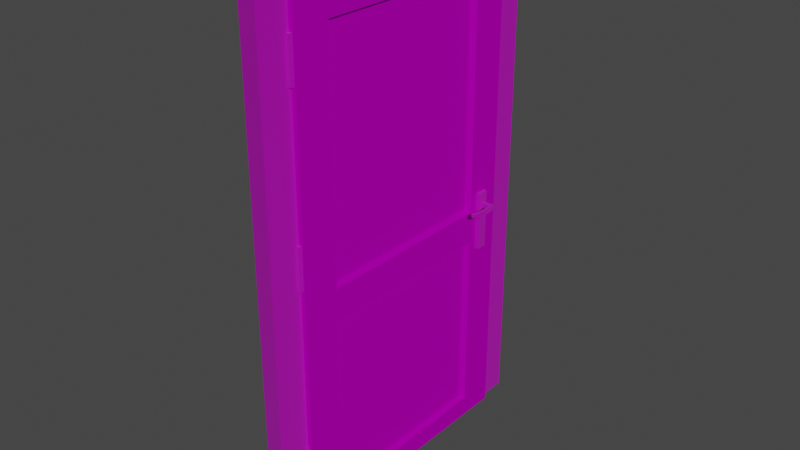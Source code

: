 # Source: Door.blend  (saved by Blender 2.82.7; exported with 4.5.12 LTS)
import bpy
from mathutils import Matrix  # noqa: F401  (used for matrix-valued properties, if any)

bpy.ops.wm.read_factory_settings(use_empty=True)
scene = bpy.context.scene
scene.name = 'Scene'

# ---- collections
col_collection = bpy.data.collections.new('Collection'); scene.collection.children.link(col_collection)

# ---- images (referenced by path relative to the original .blend; pixels are not part of the script)
import os
ASSET_DIR = os.environ.get("B2B_ASSET_DIR", "")  # directory of the original .blend (textures are referenced by path, not embedded)
HERE = os.path.dirname(os.path.abspath(__file__))  # packed textures are extracted next to this script under _unpacked/

def load_image(name, relpath, width, height, colorspace="sRGB"):
    """Load a texture the original file referenced (path relative to the .blend, or extracted next to this script)."""
    p = next((c for c in (os.path.join(HERE, relpath), os.path.join(ASSET_DIR, relpath)) if relpath and os.path.exists(c)), "")
    if p:
        img = bpy.data.images.load(p, check_existing=True)
        img.name = name
    else:  # same state as the original file: an image datablock whose file is absent (Cycles renders it pink)
        img = bpy.data.images.new(name, width, height)
        img.source = "FILE"
        img.filepath = "//" + (relpath or name)
    img.colorspace_settings.name = colorspace
    return img
img_doortextureuv_psd = load_image('DoorTextureUV.psd', 'DoorTextureUV.psd', 1024, 1024, 'sRGB')

# ---- materials (node trees are filled in below, after node groups)
mat_doortexture = bpy.data.materials.new('DoorTexture')
mat_doortexture.use_transparent_shadow = False
mat_material_001 = bpy.data.materials.new('Material.001')
mat_material_001.use_transparent_shadow = False

# ---- material node trees
mat_doortexture.use_nodes = True; mat_doortexture.node_tree.nodes.clear()
_N = mat_doortexture.node_tree.nodes; _L = mat_doortexture.node_tree.links
n0 = _N.new('ShaderNodeOutputMaterial'); n0.name = 'Material Output'; n0.location = (300, 300)
n1 = _N.new('ShaderNodeBsdfPrincipled'); n1.name = 'Principled BSDF'; n1.location = (10, 300)
n1.distribution = 'GGX'
n1.subsurface_method = 'BURLEY'
n1.inputs[2].default_value = 1.0
n1.inputs[3].default_value = 1.45
n1.inputs[13].default_value = 0.0
n1.inputs[27].default_value = (0.0, 0.0, 0.0, 1.0)
n1.inputs[28].default_value = 1.0
n2 = _N.new('ShaderNodeTexImage'); n2.name = 'Image Texture'; n2.location = (-280, 280)
n2.image = img_doortextureuv_psd
_L.new(n1.outputs[0], n0.inputs[0])
_L.new(n2.outputs[0], n1.inputs[0])
n0.is_active_output = True
mat_material_001.use_nodes = True; mat_material_001.node_tree.nodes.clear()
_N = mat_material_001.node_tree.nodes; _L = mat_material_001.node_tree.links
n0 = _N.new('ShaderNodeOutputMaterial'); n0.name = 'Material Output'; n0.location = (300, 300)
n1 = _N.new('ShaderNodeBsdfPrincipled'); n1.name = 'Principled BSDF'; n1.location = (10, 300)
n1.distribution = 'GGX'
n1.subsurface_method = 'BURLEY'
n1.inputs[2].default_value = 0.725
n1.inputs[3].default_value = 1.45
n1.inputs[13].default_value = 0.2083
n1.inputs[20].default_value = 0.0
n1.inputs[24].default_value = 0.2
n1.inputs[27].default_value = (0.0, 0.0, 0.0, 1.0)
n1.inputs[28].default_value = 1.0
n2 = _N.new('ShaderNodeTexImage'); n2.name = 'Image Texture'; n2.location = (-280, 280)
n2.image = img_doortextureuv_psd
_L.new(n1.outputs[0], n0.inputs[0])
_L.new(n2.outputs[0], n1.inputs[0])
n0.is_active_output = True

# ---- world
world_world = bpy.data.worlds.new('World'); scene.world = world_world
world_world.use_nodes = True; world_world.node_tree.nodes.clear()
_N = world_world.node_tree.nodes; _L = world_world.node_tree.links
n0 = _N.new('ShaderNodeOutputWorld'); n0.name = 'World Output'; n0.location = (300, 300)
n1 = _N.new('ShaderNodeBackground'); n1.name = 'Background'; n1.location = (10, 300)
n1.inputs[0].default_value = (0.05088, 0.05088, 0.05088, 1.0)
_L.new(n1.outputs[0], n0.inputs[0])
n0.is_active_output = True
world_world.color = (0.05088, 0.05088, 0.05088)
world_world.use_sun_shadow = False
world_world.sun_shadow_jitter_overblur = 0.0

# ---- lights
light_sun = bpy.data.lights.new('Sun', 'SUN')
light_sun.transmission_factor = 0.0
light_sun.energy = 1.0
light_sun.shadow_soft_size = 0.125

# ---- meshes
me_cube_001 = bpy.data.meshes.new('Cube.001')
me_cube_001.from_pydata([(-0.4825, 1.509, 0.08212), (-0.4825, 1.509, -0.08212), (-0.4825, 1.744, -0.8961), (-0.4825, 1.744, 1.104), (-0.4825, 1.509, 1.104), (-0.4825, 1.744, 0.08212), (-0.4825, 1.744, -0.08212), (0.4825, 1.744, 0.08212), (-0.4825, 1.509, -0.8961), (0.4825, 1.744, 1.104), (0.4825, 1.532, 1.104), (0.4825, 1.532, 0.0657), (0.4825, 1.744, -0.08212), (0.4825, 1.744, -0.8961), (0.4825, 1.532, -0.8961), (0.4825, 1.532, -0.0657), (-0.4825, 1.744, -0.8047), (-0.4825, 1.509, -0.8047), (0.4825, 1.744, -0.8047), (0.4825, 1.532, -0.8123), (0.4825, 1.532, 1.016), (-0.4825, 1.744, 1.006), (-0.4825, 1.509, 1.006), (0.4825, 1.744, 1.006), (-2.482, 1.509, 0.08212), (-2.482, 1.509, -0.08212), (-2.482, 1.744, -0.8961), (-2.482, 1.744, 1.104), (-2.482, 1.509, 1.104), (-2.482, 1.744, 0.08212), (-2.482, 1.744, -0.08212), (-3.447, 1.744, 0.08212), (-2.482, 1.509, -0.8961), (-3.447, 1.744, 1.104), (-3.447, 1.532, 1.104), (-3.447, 1.532, 0.0657), (-3.447, 1.744, -0.08212), (-3.447, 1.744, -0.8961), (-3.447, 1.532, -0.8869), (-3.447, 1.532, -0.0657), (-2.482, 1.744, -0.8047), (-2.482, 1.509, -0.8047), (-3.447, 1.744, -0.8047), (-3.447, 1.532, -0.8123), (-1.482, 1.744, -0.8961), (-1.482, 1.744, 1.104), (-1.482, 1.509, -0.8961), (-1.482, 1.744, -0.08212), (-1.482, 1.744, 0.08212), (-1.482, 1.509, 1.104), (-1.482, 1.744, -0.8047), (-3.447, 1.532, 1.016), (-2.482, 1.744, 1.006), (-2.482, 1.509, 1.006), (-3.447, 1.744, 1.006), (-1.482, 1.744, 1.006), (-0.4825, 0.2762, 0.08212), (-0.4825, 0.2762, -0.08212), (-0.4825, 0.04167, -0.8961), (-0.4825, 0.04167, 1.104), (-0.4825, 0.2762, 1.104), (-0.4825, 0.04167, 0.08212), (-0.4825, 0.04167, -0.08212), (0.4825, 0.04167, 0.08212), (-0.4825, 0.2762, -0.8961), (-0.4825, 0.8926, -0.8962), (-0.4825, 0.8926, 1.104), (-0.4825, 0.8926, -0.08212), (-0.4825, 0.8926, 0.08212), (0.4825, 0.8926, -0.0657), (0.4825, 0.8926, 0.0657), (0.4825, 0.04167, 1.104), (0.4825, 0.2528, 1.104), (0.4825, 0.2528, 0.0657), (0.4825, 0.04167, -0.08212), (0.4825, 0.04167, -0.8961), (0.4825, 0.2528, -0.8961), (0.4825, 0.2528, -0.0657), (-0.4825, 0.04167, -0.8047), (-0.4825, 0.2762, -0.8047), (-0.4825, 0.8926, -0.8047), (0.4825, 0.04167, -0.8047), (0.4825, 0.2528, -0.8123), (0.4825, 0.8926, -0.8961), (0.4825, 0.8926, -0.8137), (0.4825, 0.2528, 1.016), (-0.4825, 0.04167, 1.006), (-0.4825, 0.2762, 1.006), (-0.4825, 0.8926, 1.006), (0.4825, 0.04167, 1.006), (0.4825, 0.8926, 1.104), (0.4825, 0.8926, 1.016), (-2.482, 0.2762, 0.08212), (-2.482, 0.2762, -0.08212), (-2.482, 0.04167, -0.8961), (-2.482, 0.04167, 1.104), (-2.482, 0.2762, 1.104), (-2.482, 0.04167, 0.08212), (-2.482, 0.04167, -0.08212), (-3.447, 0.04167, 0.08212), (-2.482, 0.2762, -0.8961), (-2.482, 0.8926, -0.8961), (-2.482, 0.8926, 1.104), (-2.482, 0.8926, -0.08212), (-2.482, 0.8926, 0.08212), (-3.447, 0.8926, -0.0657), (-3.447, 0.8926, 0.0657), (-3.447, 0.04167, 1.104), (-3.447, 0.2528, 1.104), (-3.447, 0.2528, 0.0657), (-3.447, 0.04167, -0.08212), (-3.447, 0.04167, -0.8961), (-3.447, 0.2528, -0.8869), (-3.447, 0.2528, -0.0657), (-2.482, 0.04167, -0.8047), (-2.482, 0.2762, -0.8047), (-2.482, 0.8926, -0.8047), (-3.447, 0.04167, -0.8047), (-3.447, 0.2528, -0.8123), (-3.447, 0.8926, -0.8869), (-3.447, 0.8926, -0.8137), (-1.482, 0.04167, -0.8961), (-1.482, 0.04167, 1.104), (-1.482, 0.2762, -0.8961), (-1.482, 0.04167, -0.08212), (-1.482, 0.04167, 0.08212), (-1.482, 0.2762, 1.104), (-1.482, 0.8926, 1.104), (-1.482, 0.8926, -0.8961), (-1.482, 0.04167, -0.8047), (-3.447, 0.2528, 1.016), (-2.482, 0.04167, 1.006), (-2.482, 0.2762, 1.006), (-2.482, 0.8926, 1.006), (-3.447, 0.04167, 1.006), (-1.482, 0.04167, 1.006), (-3.447, 0.8926, 1.104), (-3.447, 0.8926, 1.016), (-0.4825, -1.192e-07, -0.8047), (-0.4825, -1.192e-07, -0.8961), (-0.4825, -1.192e-07, 1.006), (-0.4825, 0.0, 0.08212), (-0.4825, 0.0, -0.08212), (0.4825, 0.0, 0.08212), (0.4825, -1.192e-07, 1.104), (-0.4825, -1.192e-07, 1.104), (0.4825, -1.192e-07, -0.8047), (0.4825, -1.192e-07, -0.8961), (0.4825, 0.0, -0.08212), (0.4825, -1.192e-07, 1.006), (-0.4825, 1.785, -0.8047), (-0.4825, 1.785, -0.8961), (-0.4825, 1.785, 1.006), (-0.4825, 1.785, 0.08212), (-0.4825, 1.785, -0.08212), (0.4825, 1.785, 0.08212), (0.4825, 1.785, 1.104), (-0.4825, 1.785, 1.104), (0.4825, 1.785, -0.8047), (0.4825, 1.785, -0.8961), (0.4825, 1.785, -0.08212), (0.4825, 1.785, 1.006), (0.4825, 1.744, 1.129), (0.4825, 1.532, 1.129), (-0.4825, 1.744, 1.129), (-0.4825, 1.509, 1.129), (-0.4825, 0.8926, 1.129), (0.4825, 0.8926, 1.129), (0.4825, 0.04167, 1.129), (0.4825, 0.2528, 1.129), (-0.4825, 0.04167, 1.129), (-0.4825, 0.2762, 1.129), (0.4825, -1.192e-07, 1.129), (-0.4825, -1.192e-07, 1.129), (0.4825, 1.785, 1.129), (-0.4825, 1.785, 1.129)], [], [(55, 45, 3, 21), (9, 23, 161, 156), (18, 12, 15, 19), (0, 5, 7, 11), (7, 12, 160, 155), (50, 47, 6, 16), (47, 48, 5, 6), (12, 7, 11, 15), (157, 3, 164, 175), (67, 1, 15, 69), (6, 5, 153, 154), (0, 68, 70, 11), (44, 2, 8, 46), (15, 11, 70, 69), (22, 0, 11, 20), (17, 1, 67, 80), (46, 8, 65, 128), (23, 9, 10, 20), (6, 1, 15, 12), (8, 2, 13, 14), (17, 8, 14, 19), (1, 17, 19, 15), (17, 80, 84, 19), (16, 6, 154, 150), (44, 50, 16, 2), (13, 18, 19, 14), (14, 19, 84, 83), (65, 8, 14, 83), (4, 49, 127, 66), (3, 45, 49, 4), (7, 23, 20, 11), (0, 22, 88, 68), (4, 22, 20, 10), (2, 16, 150, 151), (48, 55, 21, 5), (20, 10, 90, 91), (88, 22, 20, 91), (66, 60, 171, 166), (55, 52, 27, 45), (52, 54, 33, 27), (42, 43, 39, 36), (24, 35, 31, 29), (30, 36, 31, 29), (50, 40, 30, 47), (47, 30, 29, 48), (36, 39, 35, 31), (27, 33, 34, 28), (103, 105, 39, 25), (40, 42, 36, 30), (24, 35, 106, 104), (44, 46, 32, 26), (39, 105, 106, 35), (53, 51, 35, 24), (41, 116, 103, 25), (46, 128, 101, 32), (54, 51, 34, 33), (30, 36, 39, 25), (32, 38, 37, 26), (41, 43, 38, 32), (25, 39, 43, 41), (41, 43, 120, 116), (26, 37, 42, 40), (44, 26, 40, 50), (37, 38, 43, 42), (38, 119, 120, 43), (101, 119, 38, 32), (28, 102, 127, 49), (27, 28, 49, 45), (31, 35, 51, 54), (24, 104, 133, 53), (28, 34, 51, 53), (29, 31, 54, 52), (48, 29, 52, 55), (51, 137, 136, 34), (133, 137, 51, 53), (28, 34, 136, 102), (135, 86, 59, 122), (75, 81, 146, 147), (81, 82, 77, 74), (56, 73, 63, 61), (61, 62, 142, 141), (129, 78, 62, 124), (124, 62, 61, 125), (74, 77, 73, 63), (59, 145, 173, 170), (67, 69, 77, 57), (78, 58, 139, 138), (56, 73, 70, 68), (121, 123, 64, 58), (77, 69, 70, 73), (87, 85, 73, 56), (79, 80, 67, 57), (123, 128, 65, 64), (89, 85, 72, 71), (62, 74, 77, 57), (64, 76, 75, 58), (79, 82, 76, 64), (57, 77, 82, 79), (79, 82, 84, 80), (86, 61, 141, 140), (121, 58, 78, 129), (75, 76, 82, 81), (76, 83, 84, 82), (65, 83, 76, 64), (60, 66, 127, 126), (59, 60, 126, 122), (63, 73, 85, 89), (56, 68, 88, 87), (60, 72, 85, 87), (81, 74, 148, 146), (125, 61, 86, 135), (85, 91, 90, 72), (88, 91, 85, 87), (9, 156, 174, 162), (135, 122, 95, 131), (131, 95, 107, 134), (117, 110, 113, 118), (92, 97, 99, 109), (98, 97, 99, 110), (129, 124, 98, 114), (124, 125, 97, 98), (110, 99, 109, 113), (95, 96, 108, 107), (103, 93, 113, 105), (114, 98, 110, 117), (92, 104, 106, 109), (121, 94, 100, 123), (113, 109, 106, 105), (132, 92, 109, 130), (115, 93, 103, 116), (123, 100, 101, 128), (134, 107, 108, 130), (98, 93, 113, 110), (100, 94, 111, 112), (115, 100, 112, 118), (93, 115, 118, 113), (115, 116, 120, 118), (94, 114, 117, 111), (121, 129, 114, 94), (111, 117, 118, 112), (112, 118, 120, 119), (101, 100, 112, 119), (96, 126, 127, 102), (95, 122, 126, 96), (99, 134, 130, 109), (92, 132, 133, 104), (96, 132, 130, 108), (97, 131, 134, 99), (125, 135, 131, 97), (130, 108, 136, 137), (133, 132, 130, 137), (96, 102, 136, 108), (140, 149, 144, 145), (142, 148, 143, 141), (138, 146, 148, 142), (139, 147, 146, 138), (141, 143, 149, 140), (62, 78, 138, 142), (89, 71, 144, 149), (74, 63, 143, 148), (63, 89, 149, 143), (4, 66, 166, 165), (58, 75, 147, 139), (59, 86, 140, 145), (152, 157, 156, 161), (154, 153, 155, 160), (150, 154, 160, 158), (151, 150, 158, 159), (153, 152, 161, 155), (23, 7, 155, 161), (60, 59, 170, 171), (13, 2, 151, 159), (21, 3, 157, 152), (5, 21, 152, 153), (12, 18, 158, 160), (18, 13, 159, 158), (164, 165, 163, 162), (165, 166, 167, 163), (170, 168, 169, 171), (171, 169, 167, 166), (168, 170, 173, 172), (164, 162, 174, 175), (72, 90, 167, 169), (145, 144, 172, 173), (10, 9, 162, 163), (90, 10, 163, 167), (71, 72, 169, 168), (144, 71, 168, 172), (3, 4, 165, 164), (156, 157, 175, 174)])
_uv = me_cube_001.uv_layers.new(name='UVMap')
_uv.uv.foreach_set('vector', [0.3137, 0.6268, 0.3137, 0.6268, 0.3137, 0.6268, 0.3137, 0.6268, 0.5025, 0.974, 0.5025, 0.9285, 0.5141, 0.9285, 0.5141, 0.974, 0.5025, 0.08427, 0.5025, 0.4211, 0.4434, 0.4288, 0.4434, 0.08074, 0.4369, 0.4977, 0.5025, 0.4977, 0.5025, 0.4977, 0.4434, 0.49, 0.5025, 0.4977, 0.5025, 0.4211, 0.5141, 0.4211, 0.5141, 0.4977, 0.3137, 0.6268, 0.3137, 0.6268, 0.3137, 0.6268, 0.3137, 0.6268, 0.3137, 0.6268, 0.3137, 0.6268, 0.3137, 0.6268, 0.3137, 0.6268, 0.5025, 0.4211, 0.5025, 0.4977, 0.4434, 0.49, 0.4434, 0.4288, 0.5141, 0.974, 0.5025, 0.974, 0.5025, 0.9856, 0.5141, 0.9856, 0.2644, 0.4211, 0.4369, 0.4211, 0.4434, 0.4288, 0.2644, 0.4288, 0.5025, 0.4211, 0.5025, 0.4977, 0.5141, 0.4977, 0.5141, 0.4211, 0.4369, 0.4977, 0.2644, 0.4977, 0.2644, 0.49, 0.4434, 0.49, 0.3137, 0.6268, 0.3137, 0.6268, 0.3137, 0.6268, 0.3137, 0.6268, 0.4434, 0.4288, 0.4434, 0.49, 0.2644, 0.49, 0.2644, 0.4288, 0.4369, 0.9285, 0.4369, 0.4977, 0.4434, 0.49, 0.4434, 0.9331, 0.4369, 0.08427, 0.4369, 0.4211, 0.2644, 0.4211, 0.2644, 0.08427, 0.3137, 0.6268, 0.3137, 0.6268, 0.3137, 0.6268, 0.3137, 0.6268, 0.5025, 0.9285, 0.5025, 0.974, 0.4434, 0.974, 0.4434, 0.9331, 0.5025, 0.4211, 0.4369, 0.4211, 0.4434, 0.4288, 0.5025, 0.4211, 0.3137, 0.6268, 0.3137, 0.6268, 0.3137, 0.6268, 0.3137, 0.6268, 0.4369, 0.08427, 0.4369, 0.04164, 0.4434, 0.04595, 0.4434, 0.08074, 0.4369, 0.4211, 0.4369, 0.08427, 0.4434, 0.08074, 0.4434, 0.4288, 0.4369, 0.08427, 0.2644, 0.08427, 0.2644, 0.08005, 0.4434, 0.08074, 0.5025, 0.08427, 0.5025, 0.4211, 0.5141, 0.4211, 0.5141, 0.08427, 0.3137, 0.6268, 0.3137, 0.6268, 0.3137, 0.6268, 0.3137, 0.6268, 0.5025, 0.04164, 0.5025, 0.08427, 0.4434, 0.08074, 0.4434, 0.04595, 0.4434, 0.04595, 0.4434, 0.08074, 0.2644, 0.08005, 0.2644, 0.04595, 0.3137, 0.6268, 0.3137, 0.6268, 0.3137, 0.6268, 0.3137, 0.6268, 0.3137, 0.6268, 0.3137, 0.6268, 0.3137, 0.6268, 0.3137, 0.6268, 0.3137, 0.6268, 0.3137, 0.6268, 0.3137, 0.6268, 0.3137, 0.6268, 0.5025, 0.4977, 0.5025, 0.9285, 0.4434, 0.9331, 0.4434, 0.49, 0.4369, 0.4977, 0.4369, 0.9285, 0.2644, 0.9285, 0.2644, 0.4977, 0.4369, 0.974, 0.4369, 0.9285, 0.4434, 0.9331, 0.4434, 0.974, 0.5025, 0.04164, 0.5025, 0.08427, 0.5141, 0.08427, 0.5141, 0.04164, 0.3137, 0.6268, 0.3137, 0.6268, 0.3137, 0.6268, 0.3137, 0.6268, 0.4434, 0.9331, 0.4434, 0.974, 0.2644, 0.974, 0.2644, 0.9331, 0.2644, 0.9285, 0.4369, 0.9285, 0.4434, 0.9331, 0.2644, 0.9331, 0.2644, 0.974, 0.09204, 0.974, 0.09204, 0.9856, 0.2644, 0.9856, 0.3137, 0.6268, 0.3137, 0.6268, 0.3137, 0.6268, 0.3137, 0.6268, 0.3137, 0.6268, 0.3137, 0.6268, 0.3137, 0.6268, 0.3137, 0.6268, 0.5025, 0.08427, 0.4434, 0.08074, 0.4434, 0.4288, 0.5025, 0.4211, 0.4369, 0.4977, 0.4434, 0.49, 0.5025, 0.4977, 0.5025, 0.4977, 0.3137, 0.6268, 0.3137, 0.6268, 0.3137, 0.6268, 0.3137, 0.6268, 0.3137, 0.6268, 0.3137, 0.6268, 0.3137, 0.6268, 0.3137, 0.6268, 0.3137, 0.6268, 0.3137, 0.6268, 0.3137, 0.6268, 0.3137, 0.6268, 0.5025, 0.4211, 0.4434, 0.4288, 0.4434, 0.49, 0.5025, 0.4977, 0.3137, 0.6268, 0.3137, 0.6268, 0.3137, 0.6268, 0.3137, 0.6268, 0.2644, 0.4211, 0.2644, 0.4288, 0.4434, 0.4288, 0.4369, 0.4211, 0.3137, 0.6268, 0.3137, 0.6268, 0.3137, 0.6268, 0.3137, 0.6268, 0.4369, 0.4977, 0.4434, 0.49, 0.2644, 0.49, 0.2644, 0.4977, 0.3137, 0.6268, 0.3137, 0.6268, 0.3137, 0.6268, 0.3137, 0.6268, 0.4434, 0.4288, 0.2644, 0.4288, 0.2644, 0.49, 0.4434, 0.49, 0.4369, 0.9285, 0.4434, 0.9331, 0.4434, 0.49, 0.4369, 0.4977, 0.4369, 0.08427, 0.2644, 0.08427, 0.2644, 0.4211, 0.4369, 0.4211, 0.3137, 0.6268, 0.3137, 0.6268, 0.3137, 0.6268, 0.3137, 0.6268, 0.5025, 0.9285, 0.4434, 0.9331, 0.4434, 0.974, 0.5025, 0.974, 0.5025, 0.4211, 0.5025, 0.4211, 0.4434, 0.4288, 0.4369, 0.4211, 0.3137, 0.6268, 0.3137, 0.6268, 0.3137, 0.6268, 0.3137, 0.6268, 0.4369, 0.08427, 0.4434, 0.08074, 0.4434, 0.04595, 0.4369, 0.04164, 0.4369, 0.4211, 0.4434, 0.4288, 0.4434, 0.08074, 0.4369, 0.08427, 0.4369, 0.08427, 0.4434, 0.08074, 0.2644, 0.08005, 0.2644, 0.08427, 0.3137, 0.6268, 0.3137, 0.6268, 0.3137, 0.6268, 0.3137, 0.6268, 0.3137, 0.6268, 0.3137, 0.6268, 0.3137, 0.6268, 0.3137, 0.6268, 0.5025, 0.04164, 0.4434, 0.04595, 0.4434, 0.08074, 0.5025, 0.08427, 0.4434, 0.04595, 0.2644, 0.04595, 0.2644, 0.08005, 0.4434, 0.08074, 0.3137, 0.6268, 0.3137, 0.6268, 0.3137, 0.6268, 0.3137, 0.6268, 0.3137, 0.6268, 0.3137, 0.6268, 0.3137, 0.6268, 0.3137, 0.6268, 0.3137, 0.6268, 0.3137, 0.6268, 0.3137, 0.6268, 0.3137, 0.6268, 0.5025, 0.4977, 0.4434, 0.49, 0.4434, 0.9331, 0.5025, 0.9285, 0.4369, 0.4977, 0.2644, 0.4977, 0.2644, 0.9285, 0.4369, 0.9285, 0.4369, 0.974, 0.4434, 0.974, 0.4434, 0.9331, 0.4369, 0.9285, 0.3137, 0.6268, 0.3137, 0.6268, 0.3137, 0.6268, 0.3137, 0.6268, 0.3137, 0.6268, 0.3137, 0.6268, 0.3137, 0.6268, 0.3137, 0.6268, 0.4434, 0.9331, 0.2644, 0.9331, 0.2644, 0.974, 0.4434, 0.974, 0.2644, 0.9285, 0.2644, 0.9331, 0.4434, 0.9331, 0.4369, 0.9285, 0.3137, 0.6268, 0.3137, 0.6268, 0.3137, 0.6268, 0.3137, 0.6268, 0.3137, 0.6268, 0.3137, 0.6268, 0.3137, 0.6268, 0.3137, 0.6268, 0.02644, 0.04164, 0.02644, 0.08427, 0.01479, 0.08427, 0.01479, 0.04164, 0.02644, 0.08427, 0.08548, 0.08074, 0.08548, 0.4288, 0.02644, 0.4211, 0.09204, 0.4977, 0.08548, 0.49, 0.02644, 0.4977, 0.02644, 0.4977, 0.02644, 0.4977, 0.02644, 0.4211, 0.01479, 0.4211, 0.01479, 0.4977, 0.3137, 0.6268, 0.3137, 0.6268, 0.3137, 0.6268, 0.3137, 0.6268, 0.3137, 0.6268, 0.3137, 0.6268, 0.3137, 0.6268, 0.3137, 0.6268, 0.02644, 0.4211, 0.08548, 0.4288, 0.08548, 0.49, 0.02644, 0.4977, 0.02644, 0.974, 0.01479, 0.974, 0.01479, 0.9856, 0.02644, 0.9856, 0.2644, 0.4211, 0.2644, 0.4288, 0.08548, 0.4288, 0.09204, 0.4211, 0.02644, 0.08427, 0.02644, 0.04164, 0.01479, 0.04164, 0.01479, 0.08427, 0.09204, 0.4977, 0.08548, 0.49, 0.2644, 0.49, 0.2644, 0.4977, 0.3137, 0.6268, 0.3137, 0.6268, 0.3137, 0.6268, 0.3137, 0.6268, 0.08548, 0.4288, 0.2644, 0.4288, 0.2644, 0.49, 0.08548, 0.49, 0.09204, 0.9285, 0.08548, 0.9331, 0.08548, 0.49, 0.09204, 0.4977, 0.09204, 0.08427, 0.2644, 0.08427, 0.2644, 0.4211, 0.09204, 0.4211, 0.3137, 0.6268, 0.3137, 0.6268, 0.3137, 0.6268, 0.3137, 0.6268, 0.02644, 0.9285, 0.08548, 0.9331, 0.08548, 0.974, 0.02644, 0.974, 0.02644, 0.4211, 0.02644, 0.4211, 0.08548, 0.4288, 0.09204, 0.4211, 0.3137, 0.6268, 0.3137, 0.6268, 0.3137, 0.6268, 0.3137, 0.6268, 0.09204, 0.08427, 0.08548, 0.08074, 0.08548, 0.04595, 0.09204, 0.04164, 0.09204, 0.4211, 0.08548, 0.4288, 0.08548, 0.08074, 0.09204, 0.08427, 0.09204, 0.08427, 0.08548, 0.08074, 0.2644, 0.08005, 0.2644, 0.08427, 0.02644, 0.9285, 0.02644, 0.4977, 0.01479, 0.4977, 0.01479, 0.9285, 0.3137, 0.6268, 0.3137, 0.6268, 0.3137, 0.6268, 0.3137, 0.6268, 0.02644, 0.04164, 0.08548, 0.04595, 0.08548, 0.08074, 0.02644, 0.08427, 0.08548, 0.04595, 0.2644, 0.04595, 0.2644, 0.08005, 0.08548, 0.08074, 0.3137, 0.6268, 0.3137, 0.6268, 0.3137, 0.6268, 0.3137, 0.6268, 0.3137, 0.6268, 0.3137, 0.6268, 0.3137, 0.6268, 0.3137, 0.6268, 0.3137, 0.6268, 0.3137, 0.6268, 0.3137, 0.6268, 0.3137, 0.6268, 0.02644, 0.4977, 0.08548, 0.49, 0.08548, 0.9331, 0.02644, 0.9285, 0.09204, 0.4977, 0.2644, 0.4977, 0.2644, 0.9285, 0.09204, 0.9285, 0.09204, 0.974, 0.08548, 0.974, 0.08548, 0.9331, 0.09204, 0.9285, 0.02644, 0.08427, 0.02644, 0.4211, 0.01479, 0.4211, 0.01479, 0.08427, 0.3137, 0.6268, 0.3137, 0.6268, 0.3137, 0.6268, 0.3137, 0.6268, 0.08548, 0.9331, 0.2644, 0.9331, 0.2644, 0.974, 0.08548, 0.974, 0.2644, 0.9285, 0.2644, 0.9331, 0.08548, 0.9331, 0.09204, 0.9285, 0.5025, 0.974, 0.5141, 0.974, 0.5141, 0.9856, 0.5025, 0.9856, 0.3137, 0.6268, 0.3137, 0.6268, 0.3137, 0.6268, 0.3137, 0.6268, 0.3137, 0.6268, 0.3137, 0.6268, 0.3137, 0.6268, 0.3137, 0.6268, 0.02644, 0.08427, 0.02644, 0.4211, 0.08548, 0.4288, 0.08548, 0.08074, 0.09204, 0.4977, 0.02644, 0.4977, 0.02644, 0.4977, 0.08548, 0.49, 0.3137, 0.6268, 0.3137, 0.6268, 0.3137, 0.6268, 0.3137, 0.6268, 0.3137, 0.6268, 0.3137, 0.6268, 0.3137, 0.6268, 0.3137, 0.6268, 0.3137, 0.6268, 0.3137, 0.6268, 0.3137, 0.6268, 0.3137, 0.6268, 0.02644, 0.4211, 0.02644, 0.4977, 0.08548, 0.49, 0.08548, 0.4288, 0.3137, 0.6268, 0.3137, 0.6268, 0.3137, 0.6268, 0.3137, 0.6268, 0.2644, 0.4211, 0.09204, 0.4211, 0.08548, 0.4288, 0.2644, 0.4288, 0.3137, 0.6268, 0.3137, 0.6268, 0.3137, 0.6268, 0.3137, 0.6268, 0.09204, 0.4977, 0.2644, 0.4977, 0.2644, 0.49, 0.08548, 0.49, 0.3137, 0.6268, 0.3137, 0.6268, 0.3137, 0.6268, 0.3137, 0.6268, 0.08548, 0.4288, 0.08548, 0.49, 0.2644, 0.49, 0.2644, 0.4288, 0.09204, 0.9285, 0.09204, 0.4977, 0.08548, 0.49, 0.08548, 0.9331, 0.09204, 0.08427, 0.09204, 0.4211, 0.2644, 0.4211, 0.2644, 0.08427, 0.3137, 0.6268, 0.3137, 0.6268, 0.3137, 0.6268, 0.3137, 0.6268, 0.02644, 0.9285, 0.02644, 0.974, 0.08548, 0.974, 0.08548, 0.9331, 0.02644, 0.4211, 0.09204, 0.4211, 0.08548, 0.4288, 0.02644, 0.4211, 0.3137, 0.6268, 0.3137, 0.6268, 0.3137, 0.6268, 0.3137, 0.6268, 0.09204, 0.08427, 0.09204, 0.04164, 0.08548, 0.04595, 0.08548, 0.08074, 0.09204, 0.4211, 0.09204, 0.08427, 0.08548, 0.08074, 0.08548, 0.4288, 0.09204, 0.08427, 0.2644, 0.08427, 0.2644, 0.08005, 0.08548, 0.08074, 0.3137, 0.6268, 0.3137, 0.6268, 0.3137, 0.6268, 0.3137, 0.6268, 0.3137, 0.6268, 0.3137, 0.6268, 0.3137, 0.6268, 0.3137, 0.6268, 0.02644, 0.04164, 0.02644, 0.08427, 0.08548, 0.08074, 0.08548, 0.04595, 0.08548, 0.04595, 0.08548, 0.08074, 0.2644, 0.08005, 0.2644, 0.04595, 0.3137, 0.6268, 0.3137, 0.6268, 0.3137, 0.6268, 0.3137, 0.6268, 0.3137, 0.6268, 0.3137, 0.6268, 0.3137, 0.6268, 0.3137, 0.6268, 0.3137, 0.6268, 0.3137, 0.6268, 0.3137, 0.6268, 0.3137, 0.6268, 0.02644, 0.4977, 0.02644, 0.9285, 0.08548, 0.9331, 0.08548, 0.49, 0.09204, 0.4977, 0.09204, 0.9285, 0.2644, 0.9285, 0.2644, 0.4977, 0.09204, 0.974, 0.09204, 0.9285, 0.08548, 0.9331, 0.08548, 0.974, 0.3137, 0.6268, 0.3137, 0.6268, 0.3137, 0.6268, 0.3137, 0.6268, 0.3137, 0.6268, 0.3137, 0.6268, 0.3137, 0.6268, 0.3137, 0.6268, 0.08548, 0.9331, 0.08548, 0.974, 0.2644, 0.974, 0.2644, 0.9331, 0.2644, 0.9285, 0.09204, 0.9285, 0.08548, 0.9331, 0.2644, 0.9331, 0.3137, 0.6268, 0.3137, 0.6268, 0.3137, 0.6268, 0.3137, 0.6268, 0.3137, 0.6268, 0.3137, 0.6268, 0.3137, 0.6268, 0.3137, 0.6268, 0.3137, 0.6268, 0.3137, 0.6268, 0.3137, 0.6268, 0.3137, 0.6268, 0.3137, 0.6268, 0.3137, 0.6268, 0.3137, 0.6268, 0.3137, 0.6268, 0.3137, 0.6268, 0.3137, 0.6268, 0.3137, 0.6268, 0.3137, 0.6268, 0.3137, 0.6268, 0.3137, 0.6268, 0.3137, 0.6268, 0.3137, 0.6268, 0.02644, 0.4211, 0.02644, 0.08427, 0.01479, 0.08427, 0.01479, 0.4211, 0.02644, 0.9285, 0.02644, 0.974, 0.01479, 0.974, 0.01479, 0.9285, 0.02644, 0.4211, 0.02644, 0.4977, 0.01479, 0.4977, 0.01479, 0.4211, 0.02644, 0.4977, 0.02644, 0.9285, 0.01479, 0.9285, 0.01479, 0.4977, 0.4369, 0.974, 0.2644, 0.974, 0.2644, 0.9856, 0.4369, 0.9856, 0.3137, 0.6268, 0.3137, 0.6268, 0.3137, 0.6268, 0.3137, 0.6268, 0.02644, 0.974, 0.02644, 0.9285, 0.01479, 0.9285, 0.01479, 0.974, 0.3137, 0.6268, 0.3137, 0.6268, 0.3137, 0.6268, 0.3137, 0.6268, 0.3137, 0.6268, 0.3137, 0.6268, 0.3137, 0.6268, 0.3137, 0.6268, 0.3137, 0.6268, 0.3137, 0.6268, 0.3137, 0.6268, 0.3137, 0.6268, 0.3137, 0.6268, 0.3137, 0.6268, 0.3137, 0.6268, 0.3137, 0.6268, 0.3137, 0.6268, 0.3137, 0.6268, 0.3137, 0.6268, 0.3137, 0.6268, 0.5025, 0.9285, 0.5025, 0.4977, 0.5141, 0.4977, 0.5141, 0.9285, 0.09204, 0.974, 0.02644, 0.974, 0.02644, 0.9856, 0.09204, 0.9856, 0.3137, 0.6268, 0.3137, 0.6268, 0.3137, 0.6268, 0.3137, 0.6268, 0.5025, 0.9285, 0.5025, 0.974, 0.5141, 0.974, 0.5141, 0.9285, 0.5025, 0.4977, 0.5025, 0.9285, 0.5141, 0.9285, 0.5141, 0.4977, 0.5025, 0.4211, 0.5025, 0.08427, 0.5141, 0.08427, 0.5141, 0.4211, 0.5025, 0.08427, 0.5025, 0.04164, 0.5141, 0.04164, 0.5141, 0.08427, 0.3137, 0.6268, 0.3137, 0.6268, 0.3137, 0.6268, 0.3137, 0.6268, 0.3137, 0.6268, 0.3137, 0.6268, 0.3137, 0.6268, 0.3137, 0.6268, 0.3137, 0.6268, 0.3137, 0.6268, 0.3137, 0.6268, 0.3137, 0.6268, 0.3137, 0.6268, 0.3137, 0.6268, 0.3137, 0.6268, 0.3137, 0.6268, 0.3137, 0.6268, 0.3137, 0.6268, 0.3137, 0.6268, 0.3137, 0.6268, 0.3137, 0.6268, 0.3137, 0.6268, 0.3137, 0.6268, 0.3137, 0.6268, 0.08548, 0.974, 0.2644, 0.974, 0.2644, 0.9856, 0.08548, 0.9856, 0.3137, 0.6268, 0.3137, 0.6268, 0.3137, 0.6268, 0.3137, 0.6268, 0.4434, 0.974, 0.5025, 0.974, 0.5025, 0.9856, 0.4434, 0.9856, 0.2644, 0.974, 0.4434, 0.974, 0.4434, 0.9856, 0.2644, 0.9856, 0.02644, 0.974, 0.08548, 0.974, 0.08548, 0.9856, 0.02644, 0.9856, 0.01479, 0.974, 0.02644, 0.974, 0.02644, 0.9856, 0.01479, 0.9856, 0.5025, 0.974, 0.4369, 0.974, 0.4369, 0.9856, 0.5025, 0.9856, 0.3137, 0.6268, 0.3137, 0.6268, 0.3137, 0.6268, 0.3137, 0.6268])
me_cube_001.materials.append(mat_doortexture)
me_cube_001.use_remesh_fix_poles = True
me_cube_001.use_remesh_preserve_attributes = False
me_cube_001.use_mirror_vertex_groups = False
me_cube_001.update()
me_cube = bpy.data.meshes.new('Cube')
me_cube.from_pydata([(-1.0, -1.0, -1.0), (-1.0, -1.0, 1.0), (-1.0, 1.0, -1.0), (-1.0, 1.0, 1.0), (1.0, -0.8, -1.0), (1.0, -0.8, 1.0), (1.0, 0.8, -1.0), (1.0, 0.8, 1.0)], [], [(0, 1, 3, 2), (2, 3, 7, 6), (6, 7, 5, 4), (4, 5, 1, 0), (2, 6, 4, 0), (7, 3, 1, 5)])
_uv = me_cube.uv_layers.new(name='UVMap')
_uv.uv.foreach_set('vector', [0.6133, 0.8961, 0.6133, 0.8961, 0.6133, 0.8961, 0.6133, 0.8961, 0.6133, 0.8961, 0.6133, 0.8961, 0.6133, 0.8961, 0.6133, 0.8961, 0.6133, 0.8961, 0.6133, 0.8961, 0.6133, 0.8961, 0.6133, 0.8961, 0.6133, 0.8961, 0.6133, 0.8961, 0.6133, 0.8961, 0.6133, 0.8961, 0.6133, 0.8961, 0.6133, 0.8961, 0.6133, 0.8961, 0.6133, 0.8961, 0.6133, 0.8961, 0.6133, 0.8961, 0.6133, 0.8961, 0.6133, 0.8961])
me_cube.materials.append(mat_material_001)
me_cube.use_remesh_fix_poles = True
me_cube.use_remesh_preserve_attributes = False
me_cube.use_mirror_vertex_groups = False
me_cube.update()
me_cube_002 = bpy.data.meshes.new('Cube.002')
me_cube_002.from_pydata([(-1.192e-06, -0.3171, -0.08894), (-1.192e-06, -0.3171, 0.08894), (-1.192e-06, 0.3171, -0.08894), (-1.192e-06, 0.3171, 0.08894), (6.282, 0.3171, 0.08894), (6.282, 0.3171, -0.08894), (6.282, -0.3171, -0.08894), (6.282, -0.3171, 0.08894), (4.427, -0.3171, -0.08894), (4.427, -0.3171, 0.08894), (4.427, 0.3171, -0.08894), (4.427, 0.3171, 0.08894), (4.686, -4.257, 0.05171), (4.686, -4.257, -0.05171), (3.059, -4.006, -0.05171), (3.059, -4.006, 0.05171), (6.842, -1.813, 0.07653), (6.149, -3.173, 0.06412), (6.149, -3.173, -0.06412), (6.842, -1.813, -0.07653), (4.403, -2.997, -0.06412), (5.112, -1.776, -0.07653), (4.403, -2.997, 0.06412), (5.112, -1.776, 0.07653), (-13.96, -0.3171, 0.08894), (-13.96, -0.3171, -0.08894), (-13.96, 0.3171, 0.08894), (-13.96, 0.3171, -0.08894), (-20.24, 0.3171, -0.08894), (-20.24, 0.3171, 0.08894), (-20.24, -0.3171, 0.08894), (-20.24, -0.3171, -0.08894), (-18.38, -0.3171, 0.08894), (-18.38, -0.3171, -0.08894), (-18.38, 0.3171, 0.08894), (-18.38, 0.3171, -0.08894), (-18.64, -4.257, -0.05171), (-18.64, -4.257, 0.05171), (-17.02, -4.006, 0.05171), (-17.02, -4.006, -0.05171), (-20.8, -1.813, -0.07653), (-20.11, -3.173, -0.06412), (-20.11, -3.173, 0.06412), (-20.8, -1.813, 0.07653), (-18.36, -2.997, 0.06412), (-19.07, -1.776, 0.07653), (-18.36, -2.997, -0.06412), (-19.07, -1.776, -0.07653)], [], [(2, 0, 1, 3), (5, 4, 7, 6), (18, 17, 12, 13), (8, 10, 5, 6), (11, 9, 7, 4), (10, 11, 4, 5), (2, 3, 11, 10), (3, 1, 9, 11), (0, 2, 10, 8), (1, 0, 8, 9), (15, 14, 13, 12), (20, 18, 13, 14), (22, 20, 14, 15), (17, 22, 15, 12), (7, 9, 23, 16), (16, 23, 22, 17), (9, 8, 21, 23), (23, 21, 20, 22), (8, 6, 19, 21), (21, 19, 18, 20), (6, 7, 16, 19), (19, 16, 17, 18), (26, 24, 25, 27), (29, 28, 31, 30), (42, 41, 36, 37), (32, 34, 29, 30), (35, 33, 31, 28), (34, 35, 28, 29), (26, 27, 35, 34), (27, 25, 33, 35), (24, 26, 34, 32), (25, 24, 32, 33), (39, 38, 37, 36), (44, 42, 37, 38), (46, 44, 38, 39), (41, 46, 39, 36), (31, 33, 47, 40), (40, 47, 46, 41), (33, 32, 45, 47), (47, 45, 44, 46), (32, 30, 43, 45), (45, 43, 42, 44), (30, 31, 40, 43), (43, 40, 41, 42)])
_uv = me_cube_002.uv_layers.new(name='UVMap')
_uv.uv.foreach_set('vector', [0.6133, 0.8961, 0.6133, 0.8961, 0.6133, 0.8961, 0.6133, 0.8961, 0.6133, 0.8961, 0.6133, 0.8961, 0.6133, 0.8961, 0.6133, 0.8961, 0.6133, 0.8961, 0.6133, 0.8961, 0.6133, 0.8961, 0.6133, 0.8961, 0.6133, 0.8961, 0.6133, 0.8961, 0.6133, 0.8961, 0.6133, 0.8961, 0.6133, 0.8961, 0.6133, 0.8961, 0.6133, 0.8961, 0.6133, 0.8961, 0.6133, 0.8961, 0.6133, 0.8961, 0.6133, 0.8961, 0.6133, 0.8961, 0.6133, 0.8961, 0.6133, 0.8961, 0.6133, 0.8961, 0.6133, 0.8961, 0.6133, 0.8961, 0.6133, 0.8961, 0.6133, 0.8961, 0.6133, 0.8961, 0.6133, 0.8961, 0.6133, 0.8961, 0.6133, 0.8961, 0.6133, 0.8961, 0.6133, 0.8961, 0.6133, 0.8961, 0.6133, 0.8961, 0.6133, 0.8961, 0.6133, 0.8961, 0.6133, 0.8961, 0.6133, 0.8961, 0.6133, 0.8961, 0.6133, 0.8961, 0.6133, 0.8961, 0.6133, 0.8961, 0.6133, 0.8961, 0.6133, 0.8961, 0.6133, 0.8961, 0.6133, 0.8961, 0.6133, 0.8961, 0.6133, 0.8961, 0.6133, 0.8961, 0.6133, 0.8961, 0.6133, 0.8961, 0.6133, 0.8961, 0.6133, 0.8961, 0.6133, 0.8961, 0.6133, 0.8961, 0.6133, 0.8961, 0.6133, 0.8961, 0.6133, 0.8961, 0.6133, 0.8961, 0.6133, 0.8961, 0.6133, 0.8961, 0.6133, 0.8961, 0.6133, 0.8961, 0.6133, 0.8961, 0.6133, 0.8961, 0.6133, 0.8961, 0.6133, 0.8961, 0.6133, 0.8961, 0.6133, 0.8961, 0.6133, 0.8961, 0.6133, 0.8961, 0.6133, 0.8961, 0.6133, 0.8961, 0.6133, 0.8961, 0.6133, 0.8961, 0.6133, 0.8961, 0.6133, 0.8961, 0.6133, 0.8961, 0.6133, 0.8961, 0.6133, 0.8961, 0.6133, 0.8961, 0.6133, 0.8961, 0.6133, 0.8961, 0.6133, 0.8961, 0.6133, 0.8961, 0.6133, 0.8961, 0.6133, 0.8961, 0.6133, 0.8961, 0.6133, 0.8961, 0.6133, 0.8961, 0.6133, 0.8961, 0.6133, 0.8961, 0.6133, 0.8961, 0.6133, 0.8961, 0.6133, 0.8961, 0.6133, 0.8961, 0.6133, 0.8961, 0.6133, 0.8961, 0.6133, 0.8961, 0.6133, 0.8961, 0.6133, 0.8961, 0.6133, 0.8961, 0.6133, 0.8961, 0.6133, 0.8961, 0.6133, 0.8961, 0.6133, 0.8961, 0.6133, 0.8961, 0.6133, 0.8961, 0.6133, 0.8961, 0.6133, 0.8961, 0.6133, 0.8961, 0.6133, 0.8961, 0.6133, 0.8961, 0.6133, 0.8961, 0.6133, 0.8961, 0.6133, 0.8961, 0.6133, 0.8961, 0.6133, 0.8961, 0.6133, 0.8961, 0.6133, 0.8961, 0.6133, 0.8961, 0.6133, 0.8961, 0.6133, 0.8961, 0.6133, 0.8961, 0.6133, 0.8961, 0.6133, 0.8961, 0.6133, 0.8961, 0.6133, 0.8961, 0.6133, 0.8961, 0.6133, 0.8961, 0.6133, 0.8961, 0.6133, 0.8961, 0.6133, 0.8961, 0.6133, 0.8961, 0.6133, 0.8961, 0.6133, 0.8961, 0.6133, 0.8961, 0.6133, 0.8961, 0.6133, 0.8961, 0.6133, 0.8961, 0.6133, 0.8961, 0.6133, 0.8961, 0.6133, 0.8961, 0.6133, 0.8961, 0.6133, 0.8961, 0.6133, 0.8961, 0.6133, 0.8961, 0.6133, 0.8961, 0.6133, 0.8961, 0.6133, 0.8961, 0.6133, 0.8961, 0.6133, 0.8961, 0.6133, 0.8961, 0.6133, 0.8961, 0.6133, 0.8961, 0.6133, 0.8961, 0.6133, 0.8961, 0.6133, 0.8961, 0.6133, 0.8961, 0.6133, 0.8961, 0.6133, 0.8961, 0.6133, 0.8961, 0.6133, 0.8961, 0.6133, 0.8961, 0.6133, 0.8961, 0.6133, 0.8961, 0.6133, 0.8961, 0.6133, 0.8961, 0.6133, 0.8961, 0.6133, 0.8961, 0.6133, 0.8961])
me_cube_002.materials.append(mat_material_001)
me_cube_002.use_remesh_fix_poles = True
me_cube_002.use_remesh_preserve_attributes = False
me_cube_002.use_mirror_vertex_groups = False
me_cube_002.update()
me_cube_003 = bpy.data.meshes.new('Cube.003')
me_cube_003.from_pydata([(-1.0, -1.0, -1.0), (-1.0, -1.0, 1.0), (-1.0, 1.0, -1.0), (-1.0, 1.0, 1.0), (1.0, -0.8, -1.0), (1.0, -0.8, 1.0), (1.0, 0.8, -1.0), (1.0, 0.8, 1.0)], [], [(0, 1, 3, 2), (2, 3, 7, 6), (6, 7, 5, 4), (4, 5, 1, 0), (2, 6, 4, 0), (7, 3, 1, 5)])
_uv = me_cube_003.uv_layers.new(name='UVMap')
_uv.uv.foreach_set('vector', [0.6133, 0.8961, 0.6133, 0.8961, 0.6133, 0.8961, 0.6133, 0.8961, 0.6133, 0.8961, 0.6133, 0.8961, 0.6133, 0.8961, 0.6133, 0.8961, 0.6133, 0.8961, 0.6133, 0.8961, 0.6133, 0.8961, 0.6133, 0.8961, 0.6133, 0.8961, 0.6133, 0.8961, 0.6133, 0.8961, 0.6133, 0.8961, 0.6133, 0.8961, 0.6133, 0.8961, 0.6133, 0.8961, 0.6133, 0.8961, 0.6133, 0.8961, 0.6133, 0.8961, 0.6133, 0.8961, 0.6133, 0.8961])
me_cube_003.materials.append(mat_material_001)
me_cube_003.use_remesh_fix_poles = True
me_cube_003.use_remesh_preserve_attributes = False
me_cube_003.use_mirror_vertex_groups = False
me_cube_003.update()
me_cube_005 = bpy.data.meshes.new('Cube.005')
me_cube_005.from_pydata([(0.1056, -1.0, -1.0), (0.1056, -1.0, 24.78), (0.1056, 1.0, -1.0), (0.1056, 1.0, 24.78), (1.0, -1.0, -1.0), (1.0, -1.0, 24.78), (1.0, 1.0, -1.0), (1.0, 1.0, 24.78), (0.1056, -1.0, 25.98), (0.1056, 1.0, 25.98), (1.0, 1.0, 25.98), (1.0, -1.0, 25.98), (0.1056, -14.16, -1.0), (0.1056, -14.16, 24.78), (0.1056, -16.16, -1.0), (0.1056, -16.16, 24.78), (1.0, -14.16, -1.0), (1.0, -14.16, 24.78), (1.0, -16.16, -1.0), (1.0, -16.16, 24.78), (0.1056, -14.16, 25.98), (0.1056, -16.16, 25.98), (1.0, -16.16, 25.98), (1.0, -14.16, 25.98), (1.0, -7.58, 24.78), (0.1056, -7.58, 24.78), (1.0, -7.58, 25.98), (0.1056, -7.58, 25.98)], [], [(0, 1, 3, 2), (2, 3, 7, 6), (6, 7, 5, 4), (4, 5, 1, 0), (2, 6, 4, 0), (5, 7, 10, 11), (10, 9, 8, 11), (3, 1, 8, 9), (5, 11, 26, 24), (7, 3, 9, 10), (11, 8, 27, 26), (1, 5, 24, 25), (8, 1, 25, 27), (12, 14, 15, 13), (14, 18, 19, 15), (18, 16, 17, 19), (16, 12, 13, 17), (14, 12, 16, 18), (17, 23, 22, 19), (22, 23, 20, 21), (15, 21, 20, 13), (17, 24, 26, 23), (19, 22, 21, 15), (25, 27, 26, 24), (23, 26, 27, 20), (13, 25, 24, 17), (20, 27, 25, 13)])
_uv = me_cube_005.uv_layers.new(name='UVMap')
_uv.uv.foreach_set('vector', [0.6181, 0.8888, 0.6181, 0.8888, 0.6181, 0.8888, 0.6181, 0.8888, 0.6181, 0.8888, 0.6181, 0.8888, 0.6181, 0.8888, 0.6181, 0.8888, 0.6181, 0.8888, 0.6181, 0.8888, 0.6181, 0.8888, 0.6181, 0.8888, 0.6181, 0.8888, 0.6181, 0.8888, 0.6181, 0.8888, 0.6181, 0.8888, 0.6181, 0.8888, 0.6181, 0.8888, 0.6181, 0.8888, 0.6181, 0.8888, 0.6181, 0.8888, 0.6181, 0.8888, 0.6181, 0.8888, 0.6181, 0.8888, 0.6181, 0.8888, 0.6181, 0.8888, 0.6181, 0.8888, 0.6181, 0.8888, 0.6181, 0.8888, 0.6181, 0.8888, 0.6181, 0.8888, 0.6181, 0.8888, 0.6181, 0.8888, 0.6181, 0.8888, 0.6181, 0.8888, 0.6181, 0.8888, 0.6181, 0.8888, 0.6181, 0.8888, 0.6181, 0.8888, 0.6181, 0.8888, 0.6181, 0.8888, 0.6181, 0.8888, 0.6181, 0.8888, 0.6181, 0.8888, 0.6181, 0.8888, 0.6181, 0.8888, 0.6181, 0.8888, 0.6181, 0.8888, 0.6181, 0.8888, 0.6181, 0.8888, 0.6181, 0.8888, 0.6181, 0.8888, 0.6181, 0.8888, 0.6181, 0.8888, 0.6181, 0.8888, 0.6181, 0.8888, 0.6181, 0.8888, 0.6181, 0.8888, 0.6181, 0.8888, 0.6181, 0.8888, 0.6181, 0.8888, 0.6181, 0.8888, 0.6181, 0.8888, 0.6181, 0.8888, 0.6181, 0.8888, 0.6181, 0.8888, 0.6181, 0.8888, 0.6181, 0.8888, 0.6181, 0.8888, 0.6181, 0.8888, 0.6181, 0.8888, 0.6181, 0.8888, 0.6181, 0.8888, 0.6181, 0.8888, 0.6181, 0.8888, 0.6181, 0.8888, 0.6181, 0.8888, 0.6181, 0.8888, 0.6181, 0.8888, 0.6181, 0.8888, 0.6181, 0.8888, 0.6181, 0.8888, 0.6181, 0.8888, 0.6181, 0.8888, 0.6181, 0.8888, 0.6181, 0.8888, 0.6181, 0.8888, 0.6181, 0.8888, 0.6181, 0.8888, 0.6181, 0.8888, 0.6181, 0.8888, 0.6181, 0.8888, 0.6181, 0.8888, 0.6181, 0.8888, 0.6181, 0.8888, 0.6181, 0.8888, 0.6181, 0.8888, 0.6181, 0.8888, 0.6181, 0.8888, 0.6181, 0.8888, 0.6181, 0.8888, 0.6181, 0.8888, 0.6181, 0.8888, 0.6181, 0.8888, 0.6181, 0.8888, 0.6181, 0.8888, 0.6181, 0.8888, 0.6181, 0.8888])
me_cube_005.materials.append(mat_material_001)
me_cube_005.use_remesh_fix_poles = True
me_cube_005.use_remesh_preserve_attributes = False
me_cube_005.use_mirror_vertex_groups = False
me_cube_005.update()
me_cube_006 = bpy.data.meshes.new('Cube.006')
me_cube_006.from_pydata([(-1.0, -1.0, -1.0), (-1.0, -1.0, 1.0), (-1.0, 1.0, -1.0), (-1.0, 1.0, 1.0), (1.0, -1.0, -1.0), (1.0, -1.0, 1.0), (1.0, 1.0, -1.0), (1.0, 1.0, 1.0)], [], [(0, 1, 3, 2), (2, 3, 7, 6), (6, 7, 5, 4), (4, 5, 1, 0), (2, 6, 4, 0), (7, 3, 1, 5)])
_uv = me_cube_006.uv_layers.new(name='UVMap')
_uv.uv.foreach_set('vector', [0.6673, 0.7239, 0.6673, 0.7239, 0.6673, 0.7239, 0.6673, 0.7239, 0.6673, 0.7239, 0.6673, 0.7239, 0.6673, 0.7239, 0.6673, 0.7239, 0.6673, 0.7239, 0.6673, 0.7239, 0.6673, 0.7239, 0.6673, 0.7239, 0.6673, 0.7239, 0.6673, 0.7239, 0.6673, 0.7239, 0.6673, 0.7239, 0.6673, 0.7239, 0.6673, 0.7239, 0.6673, 0.7239, 0.6673, 0.7239, 0.6673, 0.7239, 0.6673, 0.7239, 0.6673, 0.7239, 0.6673, 0.7239])
me_cube_006.materials.append(mat_material_001)
me_cube_006.use_remesh_fix_poles = True
me_cube_006.use_remesh_preserve_attributes = False
me_cube_006.use_mirror_vertex_groups = False
me_cube_006.update()
me_cube_007 = bpy.data.meshes.new('Cube.007')
me_cube_007.from_pydata([(-1.0, -1.0, -1.0), (-1.0, -1.0, 1.0), (-1.0, 1.0, -1.0), (-1.0, 1.0, 1.0), (1.0, -1.0, -1.0), (1.0, -1.0, 1.0), (1.0, 1.0, -1.0), (1.0, 1.0, 1.0)], [], [(0, 1, 3, 2), (2, 3, 7, 6), (6, 7, 5, 4), (4, 5, 1, 0), (2, 6, 4, 0), (7, 3, 1, 5)])
_uv = me_cube_007.uv_layers.new(name='UVMap')
_uv.uv.foreach_set('vector', [0.6673, 0.7239, 0.6673, 0.7239, 0.6673, 0.7239, 0.6673, 0.7239, 0.6673, 0.7239, 0.6673, 0.7239, 0.6673, 0.7239, 0.6673, 0.7239, 0.6673, 0.7239, 0.6673, 0.7239, 0.6673, 0.7239, 0.6673, 0.7239, 0.6673, 0.7239, 0.6673, 0.7239, 0.6673, 0.7239, 0.6673, 0.7239, 0.6673, 0.7239, 0.6673, 0.7239, 0.6673, 0.7239, 0.6673, 0.7239, 0.6673, 0.7239, 0.6673, 0.7239, 0.6673, 0.7239, 0.6673, 0.7239])
me_cube_007.materials.append(mat_material_001)
me_cube_007.use_remesh_fix_poles = True
me_cube_007.use_remesh_preserve_attributes = False
me_cube_007.use_mirror_vertex_groups = False
me_cube_007.update()
me_cube_008 = bpy.data.meshes.new('Cube.008')
me_cube_008.from_pydata([(-1.0, -1.0, -1.0), (-1.0, -1.0, 1.0), (-1.0, 1.0, -1.0), (-1.0, 1.0, 1.0), (1.0, -1.0, -1.0), (1.0, -1.0, 1.0), (1.0, 1.0, -1.0), (1.0, 1.0, 1.0)], [], [(0, 1, 3, 2), (2, 3, 7, 6), (6, 7, 5, 4), (4, 5, 1, 0), (2, 6, 4, 0), (7, 3, 1, 5)])
_uv = me_cube_008.uv_layers.new(name='UVMap')
_uv.uv.foreach_set('vector', [0.6673, 0.7239, 0.6673, 0.7239, 0.6673, 0.7239, 0.6673, 0.7239, 0.6673, 0.7239, 0.6673, 0.7239, 0.6673, 0.7239, 0.6673, 0.7239, 0.6673, 0.7239, 0.6673, 0.7239, 0.6673, 0.7239, 0.6673, 0.7239, 0.6673, 0.7239, 0.6673, 0.7239, 0.6673, 0.7239, 0.6673, 0.7239, 0.6673, 0.7239, 0.6673, 0.7239, 0.6673, 0.7239, 0.6673, 0.7239, 0.6673, 0.7239, 0.6673, 0.7239, 0.6673, 0.7239, 0.6673, 0.7239])
me_cube_008.materials.append(mat_material_001)
me_cube_008.use_remesh_fix_poles = True
me_cube_008.use_remesh_preserve_attributes = False
me_cube_008.use_mirror_vertex_groups = False
me_cube_008.update()

# ---- objects
ob_cube = bpy.data.objects.new('Cube', me_cube_001)
ob_cube_001 = bpy.data.objects.new('Cube.001', me_cube)
ob_cube_002 = bpy.data.objects.new('Cube.002', me_cube_002)
ob_cube_003 = bpy.data.objects.new('Cube.003', me_cube_003)
ob_cube_005 = bpy.data.objects.new('Cube.005', me_cube_005)
ob_cube_006 = bpy.data.objects.new('Cube.006', me_cube_006)
ob_cube_007 = bpy.data.objects.new('Cube.007', me_cube_007)
ob_cube_008 = bpy.data.objects.new('Cube.008', me_cube_008)
ob_sun = bpy.data.objects.new('Sun', light_sun)

# ---- transforms, parenting, visibility, modifiers, constraints
ob_cube.location = (0.02884, -0.5356, 0.8961)
ob_cube.scale = (0.01945, 0.6, 1.0)
ob_cube.lineart.crease_threshold = 0.0
ob_cube_001.parent = ob_cube
ob_cube_001.matrix_parent_inverse = Matrix(((51.4, -0.0, -0.0, -1.482), (-0.0, 1.667, 0.0, 0.8926), (-0.0, -0.0, 1.0, -0.8961), (-0.0, 0.0, -0.0, 1.0)))
ob_cube_001.location = (0.04568, 0.4436, 0.9113)
ob_cube_001.scale = (0.007451, 0.02648, 0.1205)
ob_cube_001.lineart.crease_threshold = 0.0
ob_cube_002.parent = ob_cube
ob_cube_002.matrix_parent_inverse = Matrix(((51.4, -0.0, -0.0, -1.482), (-0.0, 1.667, 0.0, 0.8926), (-0.0, -0.0, 1.0, -0.8961), (-0.0, 0.0, -0.0, 1.0)))
ob_cube_002.location = (0.05199, 0.4436, 0.9791)
ob_cube_002.scale = (0.007451, 0.02648, 0.1205)
ob_cube_002.lineart.crease_threshold = 0.0
ob_cube_003.parent = ob_cube
ob_cube_003.matrix_parent_inverse = Matrix(((51.4, -0.0, -0.0, -1.482), (-0.0, 1.667, 0.0, 0.8926), (-0.0, -0.0, 1.0, -0.8961), (-0.0, 0.0, -0.0, 1.0)))
ob_cube_003.location = (-0.04568, 0.4436, 0.9113)
ob_cube_003.rotation_euler = (0.0, -0.0, 3.142)
ob_cube_003.scale = (0.007451, 0.02648, 0.1205)
ob_cube_003.lineart.crease_threshold = 0.0
ob_cube_005.location = (-0.05814, 0.5882, 0.07759)
ob_cube_005.scale = (0.07759, 0.07759, 0.07759)
ob_cube_005.lineart.crease_threshold = 0.0
ob_cube_006.location = (0.02572, -0.5418, 1.818)
ob_cube_006.scale = (0.006268, 0.006268, 0.08486)
ob_cube_006.lineart.crease_threshold = 0.0
ob_cube_007.location = (0.02572, -0.5418, 0.2787)
ob_cube_007.scale = (0.006268, 0.006268, 0.08486)
ob_cube_007.lineart.crease_threshold = 0.0
ob_cube_008.location = (0.02572, -0.5418, 1.105)
ob_cube_008.scale = (0.006268, 0.006268, 0.08486)
ob_cube_008.lineart.crease_threshold = 0.0
ob_sun.location = (0.7761, -1.35, 0.3122)
ob_sun.rotation_euler = (0.7779, 0.7571, 0.3403)
ob_sun.lineart.crease_threshold = 0.0

# ---- collection membership
col_collection.objects.link(ob_cube)
col_collection.objects.link(ob_cube_001)
col_collection.objects.link(ob_cube_002)
col_collection.objects.link(ob_cube_003)
col_collection.objects.link(ob_cube_005)
col_collection.objects.link(ob_cube_006)
col_collection.objects.link(ob_cube_007)
col_collection.objects.link(ob_cube_008)
col_collection.objects.link(ob_sun)

# ---- scene / render settings (as saved in the file)
scene.frame_start = 0; scene.frame_end = 140; scene.frame_set(0)
scene.render.engine = 'BLENDER_EEVEE_NEXT'
scene.cycles.use_denoising = False
scene.cycles.samples = 128
scene.cycles.sampling_pattern = 'TABULATED_SOBOL'
scene.cycles.use_adaptive_sampling = False
scene.cycles.use_light_tree = False
scene.view_settings.view_transform = 'Filmic'
bpy.context.view_layer.update()

# ---- added for rendering (the .blend has no active camera): camera
cam_auto = bpy.data.cameras.new('AutoCamera')
cam_auto.lens = 50.0
cam_auto.sensor_width = 36.0
cam_auto.clip_end = 1000.0
ob_auto_camera = bpy.data.objects.new('AutoCamera', cam_auto)
scene.collection.objects.link(ob_auto_camera)
ob_auto_camera.location = (2.30325, -2.7639, 2.88915)
ob_auto_camera.rotation_euler = (1.09748, -7.21219e-08, 0.694738)
scene.camera = ob_auto_camera
bpy.context.view_layer.update()
